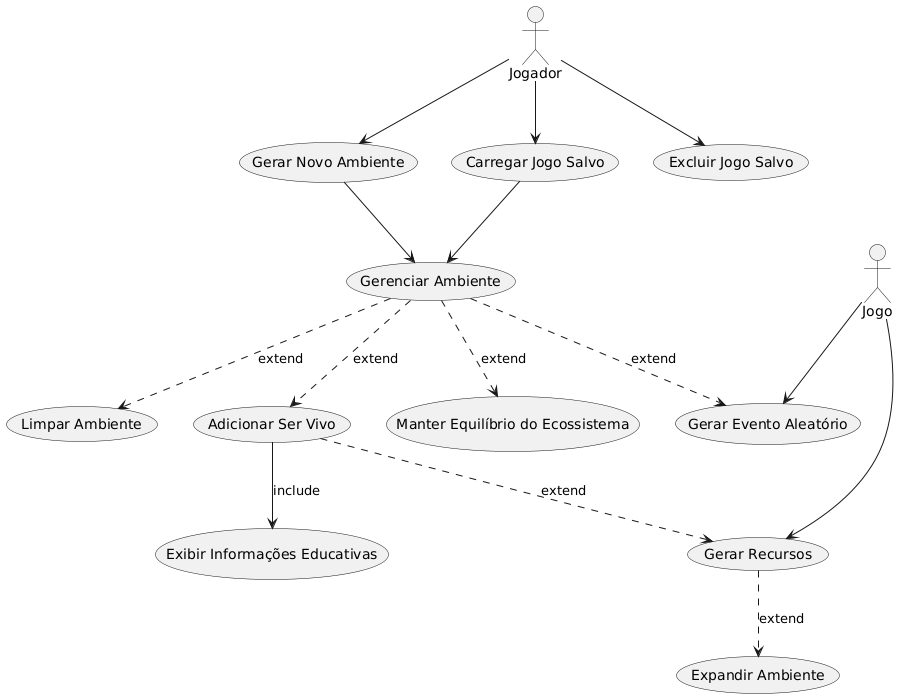

The diagram above was rendered by PlantUML. Its source (embedded in the PNG):
@startuml
actor Jogador

usecase "Gerar Novo Ambiente" as GerarAmbiente
usecase "Carregar Jogo Salvo" as CarregarJogo
usecase "Excluir Jogo Salvo" as ExcluirJogo
usecase "Gerenciar Ambiente" as GerenciarAmbiente
usecase "Limpar Ambiente" as LimparAmbiente
usecase "Adicionar Ser Vivo" as AdicionarSer
usecase "Exibir Informações Educativas" as Informacoes
usecase "Manter Equilíbrio do Ecossistema" as Equilibrio

GerarAmbiente --> GerenciarAmbiente
CarregarJogo --> GerenciarAmbiente
GerenciarAmbiente ..> AdicionarSer : extend
GerenciarAmbiente ..> LimparAmbiente : extend
GerenciarAmbiente ..> Equilibrio : extend
AdicionarSer --> Informacoes : include

Jogador --> GerarAmbiente
Jogador --> CarregarJogo
Jogador --> ExcluirJogo

actor Jogo

usecase "Gerar Recursos" as GerarRecursos
usecase "Gerar Evento Aleatório" as EventoAleatorio
usecase "Expandir Ambiente" as ExpandirAmbiente

GerenciarAmbiente ..> EventoAleatorio : extend
AdicionarSer ..> GerarRecursos : extend
GerarRecursos ..> ExpandirAmbiente : extend

Jogo --> GerarRecursos
Jogo --> EventoAleatorio
@enduml